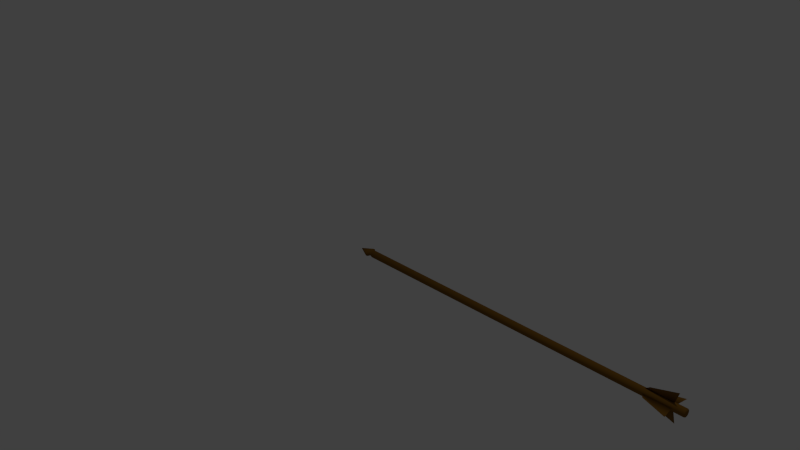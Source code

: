 # Source: arrow_wood.blend  (saved by Blender 2.73.0; exported with 4.5.12 LTS)
import bpy
from mathutils import Matrix  # noqa: F401  (used for matrix-valued properties, if any)

bpy.ops.wm.read_factory_settings(use_empty=True)
scene = bpy.context.scene
scene.name = 'Scene'

# ---- collections
col_collection_1 = bpy.data.collections.new('Collection 1'); scene.collection.children.link(col_collection_1)

# ---- materials (node trees are filled in below, after node groups)
mat_material_001 = bpy.data.materials.new('Material.001')
mat_material_001.alpha_threshold = 0.0
mat_material_001.use_transparent_shadow = False
mat_material_001.diffuse_color = (0.2019, 0.09526, 0.0126, 1.0)
mat_material_001.specular_color = (0.3264, 0.1901, 0.0696)
mat_material_001.roughness = 0.5
mat_material_001.specular_intensity = 0.25

# ---- material node trees

# ---- world
world_world = bpy.data.worlds.new('World'); scene.world = world_world
world_world.color = (0.05088, 0.05088, 0.05088)
world_world.use_sun_shadow = False
world_world.sun_shadow_jitter_overblur = 0.0
world_world.cycles.sampling_method = 'MANUAL'
world_world.cycles.sample_map_resolution = 256

# ---- cameras
cam_camera = bpy.data.cameras.new('Camera')
cam_camera.clip_end = 100.0
cam_camera.lens = 35.0
cam_camera.sensor_width = 32.0
cam_camera.sensor_height = 18.0
cam_camera.ortho_scale = 7.314
cam_camera.dof.focus_distance = 0.0
cam_camera.dof.aperture_fstop = 128.0

# ---- lights
light_lamp = bpy.data.lights.new('Lamp', 'POINT')
light_lamp.transmission_factor = 0.0
light_lamp.cutoff_distance = 30.0
light_lamp.energy = 100.0
light_lamp.shadow_buffer_clip_start = 1.001
light_lamp.shadow_soft_size = 0.1
light_lamp.shadow_maximum_resolution = 0.006
light_lamp.use_absolute_resolution = True
light_lamp.cycles.use_multiple_importance_sampling = False

# ---- meshes
me_cylinder_001 = bpy.data.meshes.new('Cylinder.001')
me_cylinder_001.from_pydata([(0.001007, 0.04731, 2.693e-08), (4.008, 0.04731, 2.411e-08), (0.001007, 0.04371, -0.0181), (4.008, 0.04371, -0.0181), (0.001007, 0.03345, -0.03345), (4.008, 0.03345, -0.03345), (0.001007, 0.0181, -0.04371), (4.008, 0.0181, -0.04371), (0.001007, 1.213e-08, -0.04731), (4.008, 1.213e-08, -0.04731), (0.001007, -0.0181, -0.04371), (4.008, -0.0181, -0.04371), (0.001007, -0.03345, -0.03345), (4.008, -0.03345, -0.03345), (0.001007, -0.04371, -0.0181), (4.008, -0.04371, -0.0181), (0.001007, -0.04731, 2.129e-08), (4.008, -0.04731, 1.565e-08), (0.001007, -0.04371, 0.0181), (4.008, -0.04371, 0.0181), (0.001007, -0.03345, 0.03345), (4.008, -0.03345, 0.03345), (0.001007, -0.0181, 0.04371), (4.008, -0.0181, 0.04371), (0.001007, 1.476e-08, 0.04731), (4.008, 1.476e-08, 0.04731), (0.001007, 0.0181, 0.04371), (4.008, 0.0181, 0.04371), (0.001007, 0.03345, 0.03345), (4.008, 0.03345, 0.03345), (0.001007, 0.04371, 0.0181), (4.008, 0.04371, 0.0181), (4.334, 0.04731, 2.411e-08), (4.334, 0.04371, -0.0181), (4.334, 0.03345, -0.03345), (4.334, 0.0181, -0.04371), (4.334, 1.213e-08, -0.04731), (4.334, -0.0181, -0.04371), (4.334, -0.03345, -0.03345), (4.334, -0.04371, -0.0181), (4.334, -0.04731, 1.565e-08), (4.334, -0.04371, 0.0181), (4.334, -0.03345, 0.03345), (4.334, -0.0181, 0.04371), (4.334, 1.476e-08, 0.04731), (4.334, 0.0181, 0.04371), (4.334, 0.03345, 0.03345), (4.334, 0.04371, 0.0181), (4.054, 1.213e-08, -0.08558), (4.062, 1.476e-08, 0.08615), (4.364, 1.213e-08, -0.1855), (4.373, 1.476e-08, 0.1826), (4.051, 0.08912, 2.411e-08), (4.043, -0.09347, 1.565e-08), (4.358, 0.1992, 2.411e-08), (4.352, -0.198, 1.565e-08), (-0.04408, 0.03536, 2.526e-08), (-0.04408, 0.03267, -0.0117), (-0.04408, 0.025, -0.02162), (-0.04408, 0.01353, -0.02824), (-0.04408, 1.115e-08, -0.03057), (-0.04408, -0.01353, -0.02824), (-0.04408, -0.025, -0.02162), (-0.04408, -0.03267, -0.0117), (-0.04408, -0.03536, 2.162e-08), (-0.04408, -0.03267, 0.0117), (-0.04408, -0.025, 0.02162), (-0.04408, -0.01353, 0.02824), (-0.04408, 1.311e-08, 0.03057), (-0.04408, 0.01353, 0.02824), (-0.04408, 0.025, 0.02162), (-0.04408, 0.03267, 0.0117), (-0.06542, 0.08272, 2.782e-08), (-0.06542, 0.07643, -0.01624), (-0.06542, 0.05849, -0.03001), (-0.06542, 0.03166, -0.0392), (-0.06542, 1.182e-08, -0.04243), (-0.06542, -0.03166, -0.0392), (-0.06542, -0.05849, -0.03001), (-0.06542, -0.07643, -0.01624), (-0.06542, -0.08272, 2.276e-08), (-0.06542, -0.07643, 0.01624), (-0.06542, -0.05849, 0.03001), (-0.06542, -0.03166, 0.0392), (-0.06542, 1.642e-08, 0.04243), (-0.06542, 0.03166, 0.0392), (-0.06542, 0.05849, 0.03001), (-0.06542, 0.07643, 0.01624), (-0.2236, 0.004571, 2.186e-08), (-0.2236, 0.004223, -0.001587), (-0.2236, 0.003232, -0.002932), (-0.2236, 0.001749, -0.003831), (-0.2236, 6.567e-09, -0.004146), (-0.2236, -0.001749, -0.003831), (-0.2236, -0.003232, -0.002932), (-0.2236, -0.004223, -0.001587), (-0.2236, -0.004571, 2.137e-08), (-0.2236, -0.004223, 0.001587), (-0.2236, -0.003232, 0.002932), (-0.2236, -0.001749, 0.003831), (-0.2236, 6.821e-09, 0.004146), (-0.2236, 0.001749, 0.003831), (-0.2236, 0.003232, 0.002932), (-0.2236, 0.004223, 0.001587), (4.474, 0.03327, 4.657e-08), (4.46, 0.04731, 2.411e-08), (4.47, 0.0432, 3.068e-08), (4.46, 0.04371, -0.0181), (4.474, 0.03073, -0.01273), (4.47, 0.03991, -0.01653), (4.46, 0.03345, -0.03345), (4.474, 0.02352, -0.02352), (4.47, 0.03054, -0.03054), (4.46, 0.0181, -0.04371), (4.474, 0.01273, -0.03073), (4.47, 0.01653, -0.03991), (4.46, 1.213e-08, -0.04731), (4.474, 1.257e-08, -0.03327), (4.47, 1.225e-08, -0.0432), (4.46, -0.0181, -0.04371), (4.474, -0.01273, -0.03073), (4.47, -0.01653, -0.03991), (4.46, -0.03345, -0.03345), (4.474, -0.02352, -0.02352), (4.47, -0.03054, -0.03054), (4.46, -0.04371, -0.0181), (4.474, -0.03073, -0.01273), (4.47, -0.03991, -0.01653), (4.46, -0.04731, 1.565e-08), (4.474, -0.03327, 1.537e-08), (4.47, -0.0432, 1.557e-08), (4.46, -0.04371, 0.0181), (4.474, -0.03073, 0.01273), (4.47, -0.03991, 0.01653), (4.46, -0.03345, 0.03345), (4.474, -0.02352, 0.02352), (4.47, -0.03054, 0.03054), (4.46, -0.0181, 0.04371), (4.474, -0.01273, 0.03073), (4.47, -0.01653, 0.03991), (4.46, 1.476e-08, 0.04731), (4.474, 1.444e-08, 0.03327), (4.47, 1.467e-08, 0.0432), (4.46, 0.0181, 0.04371), (4.474, 0.01273, 0.03073), (4.47, 0.01653, 0.03991), (4.46, 0.03345, 0.03345), (4.474, 0.02352, 0.02352), (4.47, 0.03054, 0.03054), (4.46, 0.04371, 0.0181), (4.474, 0.03073, 0.01273), (4.47, 0.03991, 0.01653)], [], [(0, 1, 3, 2), (2, 3, 5, 4), (4, 5, 7, 6), (6, 7, 9, 8), (8, 9, 11, 10), (10, 11, 13, 12), (12, 13, 15, 14), (14, 15, 17, 16), (16, 17, 19, 18), (18, 19, 21, 20), (20, 21, 23, 22), (22, 23, 25, 24), (24, 25, 27, 26), (26, 27, 29, 28), (7, 5, 34, 35), (30, 31, 1, 0), (28, 29, 31, 30), (20, 22, 67, 66), (38, 37, 119, 122), (29, 27, 45, 46), (13, 11, 37, 38), (19, 17, 40, 41), (25, 23, 43, 44), (9, 7, 35, 36), (31, 29, 46, 47), (15, 13, 38, 39), (21, 19, 41, 42), (5, 3, 33, 34), (27, 25, 44, 45), (11, 9, 36, 37), (1, 31, 47, 32), (3, 1, 32, 33), (17, 15, 39, 40), (23, 21, 42, 43), (32, 47, 149, 105), (34, 33, 107, 110), (36, 35, 113, 116), (47, 46, 146, 149), (108, 104, 150, 147, 144, 141, 138, 135, 132, 129, 126, 123, 120, 117, 114, 111), (45, 44, 140, 143), (43, 42, 134, 137), (41, 40, 128, 131), (39, 38, 122, 125), (37, 36, 116, 119), (35, 34, 110, 113), (46, 45, 143, 146), (44, 43, 137, 140), (42, 41, 131, 134), (40, 39, 125, 128), (36, 9, 48, 50), (44, 25, 49, 51), (32, 1, 52, 54), (17, 40, 55, 53), (4, 6, 59, 58), (26, 28, 70, 69), (10, 12, 62, 61), (16, 18, 65, 64), (22, 24, 68, 67), (6, 8, 60, 59), (28, 30, 71, 70), (12, 14, 63, 62), (18, 20, 66, 65), (2, 4, 58, 57), (24, 26, 69, 68), (8, 10, 61, 60), (30, 0, 56, 71), (0, 2, 57, 56), (14, 16, 64, 63), (62, 63, 79, 78), (60, 61, 77, 76), (71, 56, 72, 87), (58, 59, 75, 74), (69, 70, 86, 85), (56, 57, 73, 72), (67, 68, 84, 83), (65, 66, 82, 81), (63, 64, 80, 79), (61, 62, 78, 77), (59, 60, 76, 75), (70, 71, 87, 86), (57, 58, 74, 73), (68, 69, 85, 84), (66, 67, 83, 82), (64, 65, 81, 80), (79, 80, 96, 95), (77, 78, 94, 93), (75, 76, 92, 91), (86, 87, 103, 102), (73, 74, 90, 89), (84, 85, 101, 100), (82, 83, 99, 98), (80, 81, 97, 96), (78, 79, 95, 94), (76, 77, 93, 92), (87, 72, 88, 103), (74, 75, 91, 90), (85, 86, 102, 101), (72, 73, 89, 88), (83, 84, 100, 99), (81, 82, 98, 97), (88, 89, 90, 91, 92, 93, 94, 95, 96, 97, 98, 99, 100, 101, 102, 103), (107, 105, 106, 109), (109, 106, 104, 108), (110, 107, 109, 112), (112, 109, 108, 111), (113, 110, 112, 115), (115, 112, 111, 114), (116, 113, 115, 118), (118, 115, 114, 117), (119, 116, 118, 121), (121, 118, 117, 120), (122, 119, 121, 124), (124, 121, 120, 123), (125, 122, 124, 127), (127, 124, 123, 126), (128, 125, 127, 130), (130, 127, 126, 129), (131, 128, 130, 133), (133, 130, 129, 132), (134, 131, 133, 136), (136, 133, 132, 135), (137, 134, 136, 139), (139, 136, 135, 138), (140, 137, 139, 142), (142, 139, 138, 141), (143, 140, 142, 145), (145, 142, 141, 144), (146, 143, 145, 148), (148, 145, 144, 147), (149, 146, 148, 151), (151, 148, 147, 150), (105, 149, 151, 106), (106, 151, 150, 104), (33, 32, 105, 107)])
me_cylinder_001.polygons.foreach_set('use_smooth', [True] * 134)
me_cylinder_001.materials.append(mat_material_001)
me_cylinder_001.use_remesh_preserve_volume = False
me_cylinder_001.use_remesh_preserve_attributes = False
me_cylinder_001.use_mirror_vertex_groups = False
me_cylinder_001.update()

# ---- objects
ob_cylinder = bpy.data.objects.new('Cylinder', me_cylinder_001)
ob_lamp = bpy.data.objects.new('Lamp', light_lamp)
ob_camera = bpy.data.objects.new('Camera', cam_camera)

# ---- transforms, parenting, visibility, modifiers, constraints
ob_cylinder.location = (0.0, 0.0, 0.0)
ob_cylinder.lineart.crease_threshold = 0.0
ob_lamp.location = (4.076, 1.005, 5.904)
ob_lamp.rotation_euler = (0.6503, 0.05522, 1.866)
ob_lamp.lock_rotations_4d = False
ob_lamp.empty_display_type = 'ARROWS'
ob_lamp.color = (0.0, 0.0, 0.0, 0.0)
ob_lamp.lineart.crease_threshold = 0.0
ob_camera.location = (7.481, -6.508, 5.344)
ob_camera.rotation_euler = (1.109, 0.01082, 0.8149)
ob_camera.lock_rotations_4d = False
ob_camera.empty_display_type = 'ARROWS'
ob_camera.color = (0.0, 0.0, 0.0, 0.0)
ob_camera.display_type = 'WIRE'
ob_camera.lineart.crease_threshold = 0.0

# ---- collection membership
col_collection_1.objects.link(ob_cylinder)
col_collection_1.objects.link(ob_lamp)
col_collection_1.objects.link(ob_camera)

# ---- scene / render settings (as saved in the file)
scene.camera = ob_camera
scene.frame_start = 1; scene.frame_end = 250; scene.frame_set(1)
scene.render.engine = 'BLENDER_EEVEE_NEXT'
scene.render.resolution_percentage = 50
scene.render.dither_intensity = 0.0
scene.cycles.use_denoising = False
scene.cycles.samples = 10
scene.cycles.sampling_pattern = 'TABULATED_SOBOL'
scene.cycles.light_sampling_threshold = 0.0
scene.cycles.use_adaptive_sampling = False
scene.cycles.use_light_tree = False
scene.cycles.blur_glossy = 0.0
scene.cycles.pixel_filter_type = 'GAUSSIAN'
scene.cycles.sample_clamp_indirect = 0.0
scene.view_settings.view_transform = 'Standard'
bpy.context.view_layer.update()
